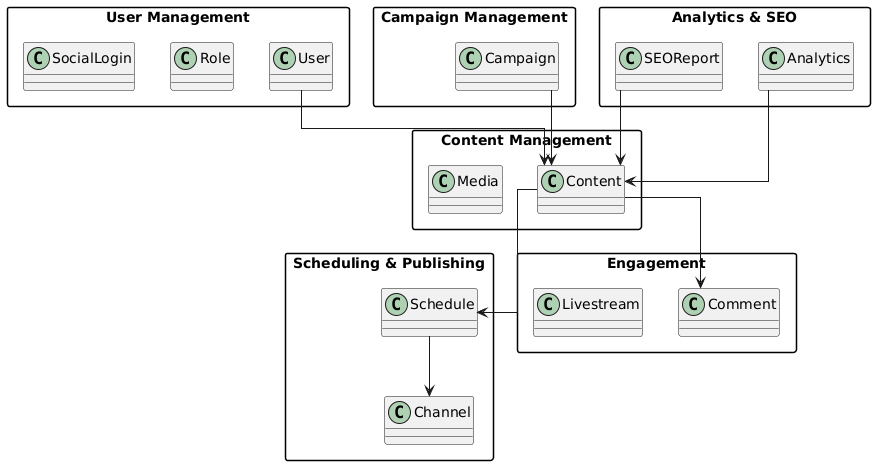

The diagram above was rendered by PlantUML. Its source (embedded in the PNG):
@startuml
skinparam packageStyle rectangle
skinparam linetype ortho

package "User Management" {
  class User
  class Role
  class SocialLogin
}

package "Content Management" {
  class Content
  class Media
}

package "Scheduling & Publishing" {
  class Schedule
  class Channel
}

package "Campaign Management" {
  class Campaign
}

package "Engagement" {
  class Comment
  class Livestream
}

package "Analytics & SEO" {
  class Analytics
  class SEOReport
}

' ==== Relationships (không label để tránh đè chữ) ====
User --> Content
Content --> Schedule
Schedule --> Channel
Campaign --> Content
Content --> Comment
Analytics --> Content
SEOReport --> Content
@enduml